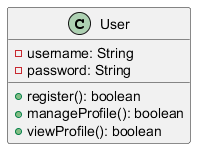

The diagram above was rendered by PlantUML. Its source (embedded in the PNG):
@startuml
class User {
    - username: String
    - password: String
    + register(): boolean
    + manageProfile(): boolean
    + viewProfile(): boolean
}
@enduml